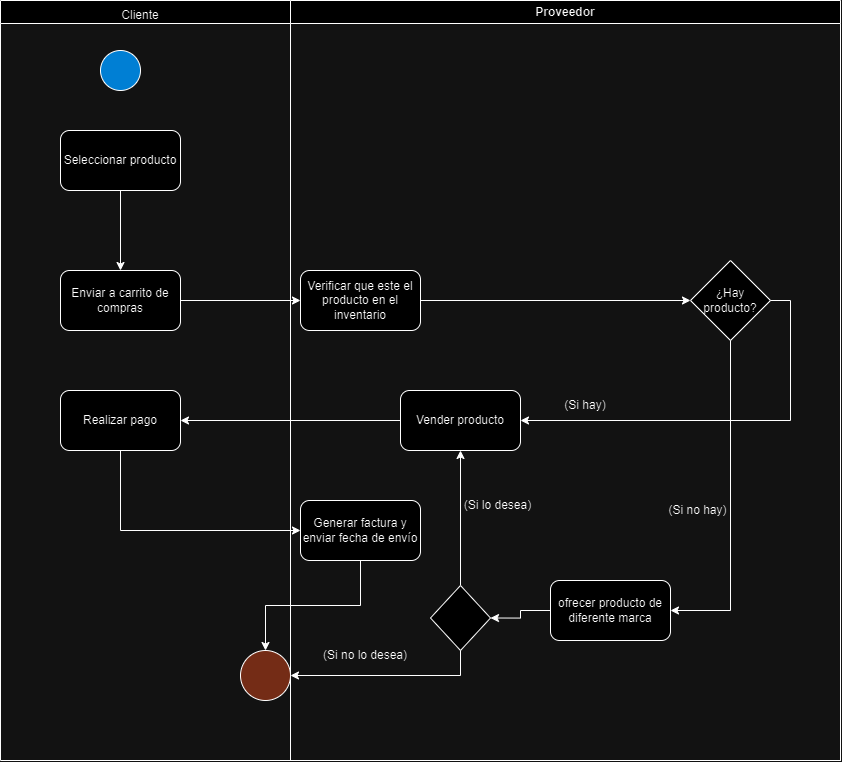

The diagram above was exported from draw.io. Its source (the exported page's mxGraphModel, read from the mxfile embedded in the PNG):
<mxGraphModel dx="1580" dy="649" grid="1" gridSize="10" guides="1" tooltips="1" connect="1" arrows="1" fold="1" page="1" pageScale="1" pageWidth="827" pageHeight="1169" math="0" shadow="0">
  <root>
    <mxCell id="0" />
    <mxCell id="1" parent="0" />
    <mxCell id="FuZakwr7F0J4t-UXFJIS-2" value="" style="swimlane;whiteSpace=wrap;html=1;" vertex="1" parent="1">
      <mxGeometry x="70" y="60" width="840" height="760" as="geometry" />
    </mxCell>
    <mxCell id="FuZakwr7F0J4t-UXFJIS-1" value="" style="ellipse;whiteSpace=wrap;html=1;aspect=fixed;fillColor=#2BAAFF;" vertex="1" parent="FuZakwr7F0J4t-UXFJIS-2">
      <mxGeometry x="100" y="50" width="40" height="40" as="geometry" />
    </mxCell>
    <mxCell id="FuZakwr7F0J4t-UXFJIS-8" style="edgeStyle=orthogonalEdgeStyle;rounded=0;orthogonalLoop=1;jettySize=auto;html=1;exitX=0.5;exitY=1;exitDx=0;exitDy=0;" edge="1" parent="FuZakwr7F0J4t-UXFJIS-2" source="FuZakwr7F0J4t-UXFJIS-5" target="FuZakwr7F0J4t-UXFJIS-6">
      <mxGeometry relative="1" as="geometry" />
    </mxCell>
    <mxCell id="FuZakwr7F0J4t-UXFJIS-5" value="&lt;font style=&quot;vertical-align: inherit;&quot;&gt;&lt;font style=&quot;vertical-align: inherit;&quot;&gt;Seleccionar producto&lt;/font&gt;&lt;/font&gt;" style="rounded=1;whiteSpace=wrap;html=1;" vertex="1" parent="FuZakwr7F0J4t-UXFJIS-2">
      <mxGeometry x="60" y="130" width="120" height="60" as="geometry" />
    </mxCell>
    <mxCell id="FuZakwr7F0J4t-UXFJIS-6" value="&lt;font style=&quot;vertical-align: inherit;&quot;&gt;&lt;font style=&quot;vertical-align: inherit;&quot;&gt;Enviar a carrito de compras&lt;/font&gt;&lt;/font&gt;" style="rounded=1;whiteSpace=wrap;html=1;" vertex="1" parent="FuZakwr7F0J4t-UXFJIS-2">
      <mxGeometry x="60" y="270" width="120" height="60" as="geometry" />
    </mxCell>
    <mxCell id="FuZakwr7F0J4t-UXFJIS-20" value="&lt;font style=&quot;vertical-align: inherit;&quot;&gt;&lt;font style=&quot;vertical-align: inherit;&quot;&gt;Realizar pago&lt;/font&gt;&lt;/font&gt;" style="rounded=1;whiteSpace=wrap;html=1;" vertex="1" parent="FuZakwr7F0J4t-UXFJIS-2">
      <mxGeometry x="60" y="390" width="120" height="60" as="geometry" />
    </mxCell>
    <mxCell id="FuZakwr7F0J4t-UXFJIS-25" value="" style="ellipse;whiteSpace=wrap;html=1;aspect=fixed;fillColor=#FFB7A1;" vertex="1" parent="FuZakwr7F0J4t-UXFJIS-2">
      <mxGeometry x="240" y="650" width="50" height="50" as="geometry" />
    </mxCell>
    <mxCell id="FuZakwr7F0J4t-UXFJIS-13" value="&lt;font style=&quot;vertical-align: inherit;&quot;&gt;&lt;font style=&quot;vertical-align: inherit;&quot;&gt;Proveedor&lt;/font&gt;&lt;/font&gt;" style="swimlane;whiteSpace=wrap;html=1;" vertex="1" parent="FuZakwr7F0J4t-UXFJIS-2">
      <mxGeometry x="290" width="550" height="760" as="geometry" />
    </mxCell>
    <mxCell id="FuZakwr7F0J4t-UXFJIS-14" value="&lt;font style=&quot;vertical-align: inherit;&quot;&gt;&lt;font style=&quot;vertical-align: inherit;&quot;&gt;Vender producto&lt;/font&gt;&lt;/font&gt;" style="rounded=1;whiteSpace=wrap;html=1;" vertex="1" parent="FuZakwr7F0J4t-UXFJIS-13">
      <mxGeometry x="110" y="390" width="120" height="60" as="geometry" />
    </mxCell>
    <mxCell id="FuZakwr7F0J4t-UXFJIS-16" value="&lt;font style=&quot;vertical-align: inherit;&quot;&gt;&lt;font style=&quot;vertical-align: inherit;&quot;&gt;(Si hay)&lt;/font&gt;&lt;/font&gt;" style="text;html=1;align=center;verticalAlign=middle;whiteSpace=wrap;rounded=0;" vertex="1" parent="FuZakwr7F0J4t-UXFJIS-13">
      <mxGeometry x="265" y="390" width="60" height="30" as="geometry" />
    </mxCell>
    <mxCell id="FuZakwr7F0J4t-UXFJIS-31" style="edgeStyle=orthogonalEdgeStyle;rounded=0;orthogonalLoop=1;jettySize=auto;html=1;exitX=0;exitY=0.5;exitDx=0;exitDy=0;entryX=1;entryY=0.5;entryDx=0;entryDy=0;" edge="1" parent="FuZakwr7F0J4t-UXFJIS-13" source="FuZakwr7F0J4t-UXFJIS-17" target="FuZakwr7F0J4t-UXFJIS-30">
      <mxGeometry relative="1" as="geometry" />
    </mxCell>
    <mxCell id="FuZakwr7F0J4t-UXFJIS-17" value="&lt;font style=&quot;vertical-align: inherit;&quot;&gt;&lt;font style=&quot;vertical-align: inherit;&quot;&gt;ofrecer producto de diferente marca&lt;/font&gt;&lt;/font&gt;" style="rounded=1;whiteSpace=wrap;html=1;" vertex="1" parent="FuZakwr7F0J4t-UXFJIS-13">
      <mxGeometry x="260" y="580" width="120" height="60" as="geometry" />
    </mxCell>
    <mxCell id="FuZakwr7F0J4t-UXFJIS-11" value="&lt;font style=&quot;vertical-align: inherit;&quot;&gt;&lt;font style=&quot;vertical-align: inherit;&quot;&gt;¿Hay producto?&lt;/font&gt;&lt;/font&gt;" style="rhombus;whiteSpace=wrap;html=1;" vertex="1" parent="FuZakwr7F0J4t-UXFJIS-13">
      <mxGeometry x="400" y="260" width="80" height="80" as="geometry" />
    </mxCell>
    <mxCell id="FuZakwr7F0J4t-UXFJIS-15" style="edgeStyle=orthogonalEdgeStyle;rounded=0;orthogonalLoop=1;jettySize=auto;html=1;exitX=1;exitY=0.5;exitDx=0;exitDy=0;entryX=1;entryY=0.5;entryDx=0;entryDy=0;" edge="1" parent="FuZakwr7F0J4t-UXFJIS-13" source="FuZakwr7F0J4t-UXFJIS-11" target="FuZakwr7F0J4t-UXFJIS-14">
      <mxGeometry relative="1" as="geometry" />
    </mxCell>
    <mxCell id="FuZakwr7F0J4t-UXFJIS-18" style="edgeStyle=orthogonalEdgeStyle;rounded=0;orthogonalLoop=1;jettySize=auto;html=1;exitX=0.5;exitY=1;exitDx=0;exitDy=0;entryX=1;entryY=0.5;entryDx=0;entryDy=0;" edge="1" parent="FuZakwr7F0J4t-UXFJIS-13" source="FuZakwr7F0J4t-UXFJIS-11" target="FuZakwr7F0J4t-UXFJIS-17">
      <mxGeometry relative="1" as="geometry" />
    </mxCell>
    <mxCell id="FuZakwr7F0J4t-UXFJIS-19" value="&lt;font style=&quot;vertical-align: inherit;&quot;&gt;&lt;font style=&quot;vertical-align: inherit;&quot;&gt;&lt;font style=&quot;vertical-align: inherit;&quot;&gt;&lt;font style=&quot;vertical-align: inherit;&quot;&gt;(Si no hay)&lt;/font&gt;&lt;/font&gt;&lt;/font&gt;&lt;/font&gt;" style="text;html=1;align=center;verticalAlign=middle;whiteSpace=wrap;rounded=0;" vertex="1" parent="FuZakwr7F0J4t-UXFJIS-13">
      <mxGeometry x="370" y="495" width="75" height="30" as="geometry" />
    </mxCell>
    <mxCell id="FuZakwr7F0J4t-UXFJIS-9" value="&lt;font style=&quot;vertical-align: inherit;&quot;&gt;&lt;font style=&quot;vertical-align: inherit;&quot;&gt;Verificar que este el producto en el inventario&lt;/font&gt;&lt;/font&gt;" style="rounded=1;whiteSpace=wrap;html=1;" vertex="1" parent="FuZakwr7F0J4t-UXFJIS-13">
      <mxGeometry x="10" y="270" width="120" height="60" as="geometry" />
    </mxCell>
    <mxCell id="FuZakwr7F0J4t-UXFJIS-12" style="edgeStyle=orthogonalEdgeStyle;rounded=0;orthogonalLoop=1;jettySize=auto;html=1;exitX=1;exitY=0.5;exitDx=0;exitDy=0;entryX=0;entryY=0.5;entryDx=0;entryDy=0;" edge="1" parent="FuZakwr7F0J4t-UXFJIS-13" source="FuZakwr7F0J4t-UXFJIS-9" target="FuZakwr7F0J4t-UXFJIS-11">
      <mxGeometry relative="1" as="geometry" />
    </mxCell>
    <mxCell id="FuZakwr7F0J4t-UXFJIS-21" value="&lt;font style=&quot;vertical-align: inherit;&quot;&gt;&lt;font style=&quot;vertical-align: inherit;&quot;&gt;&lt;font style=&quot;vertical-align: inherit;&quot;&gt;&lt;font style=&quot;vertical-align: inherit;&quot;&gt;Generar factura y enviar fecha de envío&lt;/font&gt;&lt;/font&gt;&lt;/font&gt;&lt;/font&gt;" style="rounded=1;whiteSpace=wrap;html=1;" vertex="1" parent="FuZakwr7F0J4t-UXFJIS-13">
      <mxGeometry x="10" y="500" width="120" height="60" as="geometry" />
    </mxCell>
    <mxCell id="FuZakwr7F0J4t-UXFJIS-32" style="edgeStyle=orthogonalEdgeStyle;rounded=0;orthogonalLoop=1;jettySize=auto;html=1;exitX=0.5;exitY=0;exitDx=0;exitDy=0;entryX=0.5;entryY=1;entryDx=0;entryDy=0;" edge="1" parent="FuZakwr7F0J4t-UXFJIS-13" source="FuZakwr7F0J4t-UXFJIS-30" target="FuZakwr7F0J4t-UXFJIS-14">
      <mxGeometry relative="1" as="geometry" />
    </mxCell>
    <mxCell id="FuZakwr7F0J4t-UXFJIS-30" value="" style="rhombus;whiteSpace=wrap;html=1;" vertex="1" parent="FuZakwr7F0J4t-UXFJIS-13">
      <mxGeometry x="140" y="585" width="60" height="65" as="geometry" />
    </mxCell>
    <mxCell id="FuZakwr7F0J4t-UXFJIS-33" value="&lt;font style=&quot;vertical-align: inherit;&quot;&gt;&lt;font style=&quot;vertical-align: inherit;&quot;&gt;&lt;font style=&quot;vertical-align: inherit;&quot;&gt;&lt;font style=&quot;vertical-align: inherit;&quot;&gt;&lt;font style=&quot;vertical-align: inherit;&quot;&gt;&lt;font style=&quot;vertical-align: inherit;&quot;&gt;&lt;font style=&quot;vertical-align: inherit;&quot;&gt;&lt;font style=&quot;vertical-align: inherit;&quot;&gt;&lt;font style=&quot;vertical-align: inherit;&quot;&gt;&lt;font style=&quot;vertical-align: inherit;&quot;&gt;(Si lo desea)&lt;/font&gt;&lt;/font&gt;&lt;/font&gt;&lt;/font&gt;&lt;/font&gt;&lt;/font&gt;&lt;/font&gt;&lt;/font&gt;&lt;/font&gt;&lt;/font&gt;" style="text;html=1;align=center;verticalAlign=middle;whiteSpace=wrap;rounded=0;" vertex="1" parent="FuZakwr7F0J4t-UXFJIS-13">
      <mxGeometry x="170" y="490" width="75" height="30" as="geometry" />
    </mxCell>
    <mxCell id="FuZakwr7F0J4t-UXFJIS-35" value="&lt;font style=&quot;vertical-align: inherit;&quot;&gt;&lt;font style=&quot;vertical-align: inherit;&quot;&gt;(Si no lo desea)&lt;/font&gt;&lt;/font&gt;" style="text;html=1;align=center;verticalAlign=middle;whiteSpace=wrap;rounded=0;" vertex="1" parent="FuZakwr7F0J4t-UXFJIS-13">
      <mxGeometry x="10" y="640" width="130" height="30" as="geometry" />
    </mxCell>
    <mxCell id="FuZakwr7F0J4t-UXFJIS-23" style="edgeStyle=orthogonalEdgeStyle;rounded=0;orthogonalLoop=1;jettySize=auto;html=1;exitX=0;exitY=0.5;exitDx=0;exitDy=0;entryX=1;entryY=0.5;entryDx=0;entryDy=0;" edge="1" parent="FuZakwr7F0J4t-UXFJIS-2" source="FuZakwr7F0J4t-UXFJIS-14" target="FuZakwr7F0J4t-UXFJIS-20">
      <mxGeometry relative="1" as="geometry" />
    </mxCell>
    <mxCell id="FuZakwr7F0J4t-UXFJIS-10" style="edgeStyle=orthogonalEdgeStyle;rounded=0;orthogonalLoop=1;jettySize=auto;html=1;exitX=1;exitY=0.5;exitDx=0;exitDy=0;entryX=0;entryY=0.5;entryDx=0;entryDy=0;" edge="1" parent="FuZakwr7F0J4t-UXFJIS-2" source="FuZakwr7F0J4t-UXFJIS-6" target="FuZakwr7F0J4t-UXFJIS-9">
      <mxGeometry relative="1" as="geometry" />
    </mxCell>
    <mxCell id="FuZakwr7F0J4t-UXFJIS-24" style="edgeStyle=orthogonalEdgeStyle;rounded=0;orthogonalLoop=1;jettySize=auto;html=1;exitX=0.5;exitY=1;exitDx=0;exitDy=0;entryX=0;entryY=0.5;entryDx=0;entryDy=0;" edge="1" parent="FuZakwr7F0J4t-UXFJIS-2" source="FuZakwr7F0J4t-UXFJIS-20" target="FuZakwr7F0J4t-UXFJIS-21">
      <mxGeometry relative="1" as="geometry" />
    </mxCell>
    <mxCell id="FuZakwr7F0J4t-UXFJIS-26" style="edgeStyle=orthogonalEdgeStyle;rounded=0;orthogonalLoop=1;jettySize=auto;html=1;exitX=0.5;exitY=1;exitDx=0;exitDy=0;entryX=0.5;entryY=0;entryDx=0;entryDy=0;" edge="1" parent="FuZakwr7F0J4t-UXFJIS-2" source="FuZakwr7F0J4t-UXFJIS-21" target="FuZakwr7F0J4t-UXFJIS-25">
      <mxGeometry relative="1" as="geometry" />
    </mxCell>
    <mxCell id="FuZakwr7F0J4t-UXFJIS-34" style="edgeStyle=orthogonalEdgeStyle;rounded=0;orthogonalLoop=1;jettySize=auto;html=1;exitX=0.5;exitY=1;exitDx=0;exitDy=0;" edge="1" parent="FuZakwr7F0J4t-UXFJIS-2" source="FuZakwr7F0J4t-UXFJIS-30" target="FuZakwr7F0J4t-UXFJIS-25">
      <mxGeometry relative="1" as="geometry" />
    </mxCell>
    <mxCell id="FuZakwr7F0J4t-UXFJIS-36" value="&lt;font style=&quot;vertical-align: inherit;&quot;&gt;&lt;font style=&quot;vertical-align: inherit;&quot;&gt;Cliente&lt;/font&gt;&lt;/font&gt;" style="text;html=1;align=center;verticalAlign=middle;whiteSpace=wrap;rounded=0;" vertex="1" parent="1">
      <mxGeometry x="180" y="60" width="60" height="30" as="geometry" />
    </mxCell>
  </root>
</mxGraphModel>